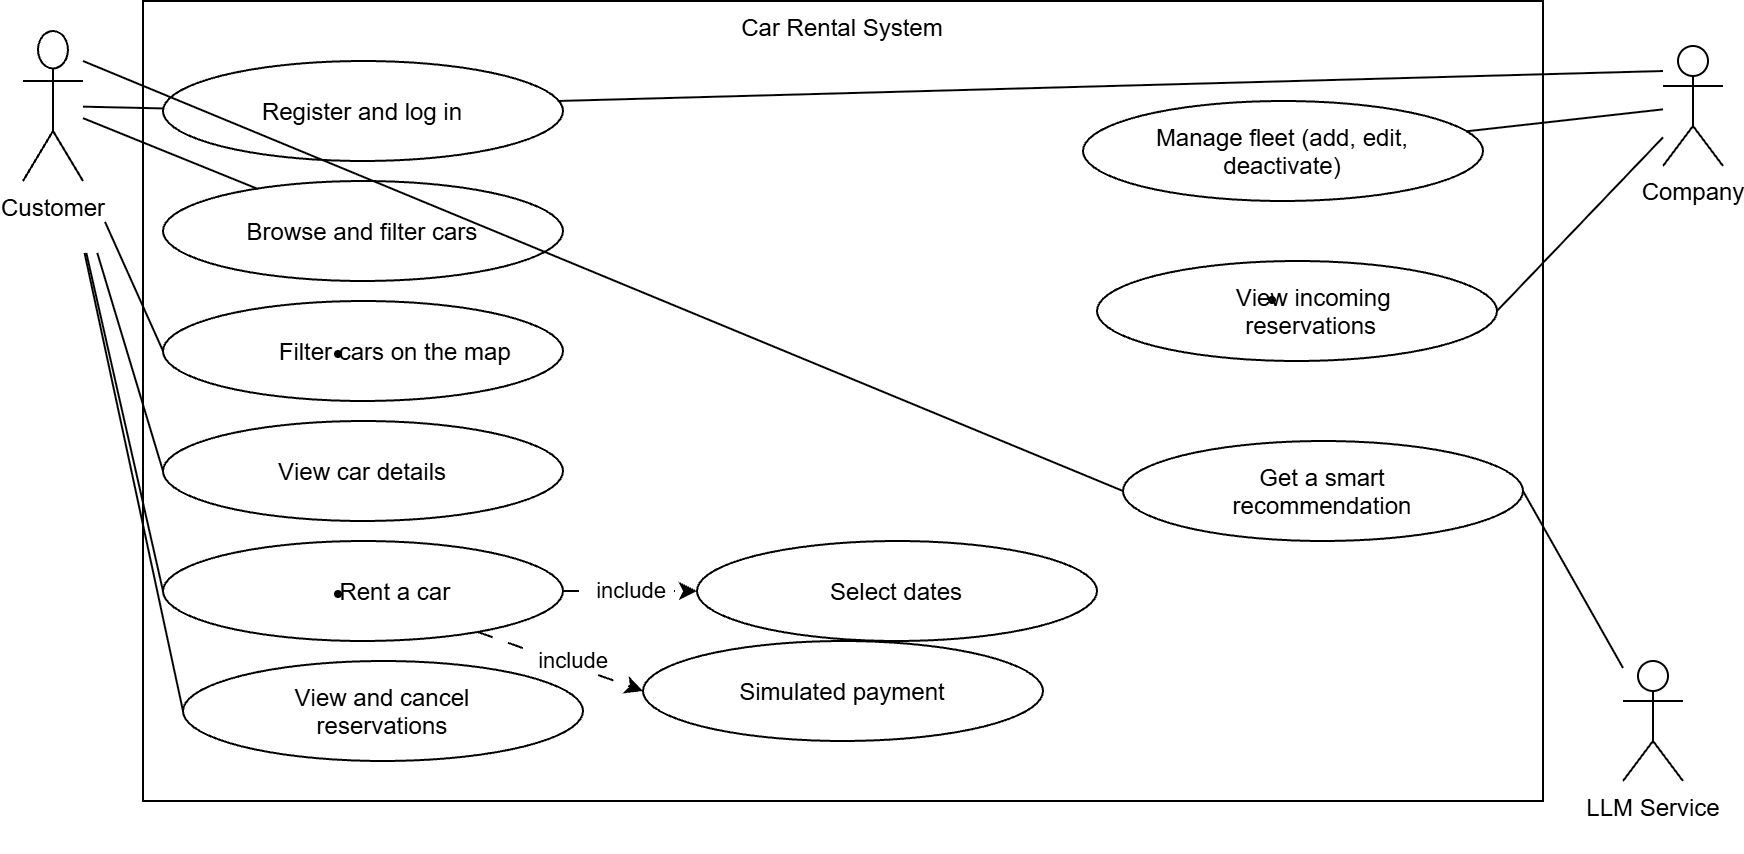

The diagram above was exported from draw.io. Its source (the exported page's mxGraphModel, read from the mxfile embedded in the PNG):
<mxGraphModel dx="1334" dy="800" grid="1" gridSize="10" guides="1" tooltips="1" connect="1" arrows="1" fold="1" page="1" pageScale="1" pageWidth="827" pageHeight="1169" math="0" shadow="0">
  <root>
    <mxCell id="0" />
    <mxCell id="1" parent="0" />
    <mxCell id="H6TZWVGjQkbMvTRyTdOF-1" parent="1" style="rounded=0;whiteSpace=wrap;html=1;verticalAlign=top;" value="Car Rental System" vertex="1">
      <mxGeometry height="400" width="700" x="150" y="20" as="geometry" />
    </mxCell>
    <mxCell id="Hp9av36Z8MhMBTq4qkf5-1" parent="1" style="ellipse;whiteSpace=wrap;html=1;shapeInside=1;" value="Register and log in&lt;div&gt;&lt;br&gt;&lt;/div&gt;&lt;div&gt;&lt;br&gt;&lt;/div&gt;&lt;div&gt;&lt;br&gt;&lt;/div&gt;&lt;div&gt;&lt;br&gt;&lt;/div&gt;" vertex="1">
      <mxGeometry height="50" width="200" x="160" y="50" as="geometry" />
    </mxCell>
    <mxCell id="Hp9av36Z8MhMBTq4qkf5-2" parent="1" style="ellipse;whiteSpace=wrap;html=1;shapeInside=1;" value="&lt;div style=&quot;&quot;&gt;Browse and filter cars&lt;/div&gt;" vertex="1">
      <mxGeometry height="50" width="200" x="160" y="110" as="geometry" />
    </mxCell>
    <mxCell id="Hp9av36Z8MhMBTq4qkf5-3" parent="1" style="ellipse;whiteSpace=wrap;html=1;shapeInside=1;" value="&lt;div&gt;&lt;ul dir=&quot;ltr&quot;&gt;&lt;li&gt;Filter cars on the map&lt;/li&gt;&lt;/ul&gt;&lt;/div&gt;&lt;div&gt;&lt;br&gt;&lt;/div&gt;&lt;div&gt;&lt;br&gt;&lt;/div&gt;&lt;div&gt;&lt;br&gt;&lt;/div&gt;" vertex="1">
      <mxGeometry height="50" width="200" x="160" y="170" as="geometry" />
    </mxCell>
    <mxCell id="Hp9av36Z8MhMBTq4qkf5-4" parent="1" style="ellipse;whiteSpace=wrap;html=1;shapeInside=1;" value="&lt;div style=&quot;&quot;&gt;View car details&lt;/div&gt;" vertex="1">
      <mxGeometry height="50" width="200" x="160" y="230" as="geometry" />
    </mxCell>
    <mxCell id="Hp9av36Z8MhMBTq4qkf5-39" edge="1" parent="1" source="Hp9av36Z8MhMBTq4qkf5-5" style="rounded=0;orthogonalLoop=1;jettySize=auto;html=1;defaultLabelBackgroundColor=page;labelPadding=0 4;flowAnimation=1;" target="Hp9av36Z8MhMBTq4qkf5-6" value="include">
      <mxGeometry relative="1" as="geometry" />
    </mxCell>
    <mxCell id="Hp9av36Z8MhMBTq4qkf5-40" edge="1" parent="1" source="Hp9av36Z8MhMBTq4qkf5-5" style="rounded=0;orthogonalLoop=1;jettySize=auto;html=1;entryX=0;entryY=0.5;entryDx=0;entryDy=0;defaultLabelBackgroundColor=page;labelPadding=0 4;flowAnimation=1;" target="Hp9av36Z8MhMBTq4qkf5-22">
      <mxGeometry relative="1" as="geometry" />
    </mxCell>
    <mxCell id="Hp9av36Z8MhMBTq4qkf5-44" connectable="0" parent="Hp9av36Z8MhMBTq4qkf5-40" style="edgeLabel;html=1;align=center;verticalAlign=middle;resizable=0;points=[];inheritText=1;defaultLabelBackgroundColor=page;labelPadding=0 4;" value="include" vertex="1">
      <mxGeometry relative="1" x="0.1263" y="3" as="geometry">
        <mxPoint as="offset" />
      </mxGeometry>
    </mxCell>
    <mxCell id="Hp9av36Z8MhMBTq4qkf5-5" parent="1" style="ellipse;whiteSpace=wrap;html=1;shapeInside=1;" value="&lt;div&gt;&lt;ul dir=&quot;ltr&quot;&gt;&lt;li&gt;Rent a car&lt;/li&gt;&lt;/ul&gt;&lt;/div&gt;&lt;div&gt;&lt;br&gt;&lt;/div&gt;&lt;div&gt;&lt;br&gt;&lt;/div&gt;&lt;div&gt;&lt;br&gt;&lt;/div&gt;" vertex="1">
      <mxGeometry height="50" width="200" x="160" y="290" as="geometry" />
    </mxCell>
    <mxCell id="Hp9av36Z8MhMBTq4qkf5-6" parent="1" style="ellipse;whiteSpace=wrap;html=1;shapeInside=1;" value="&lt;div style=&quot;&quot;&gt;Select dates&lt;/div&gt;" vertex="1">
      <mxGeometry height="50" width="200" x="427" y="290" as="geometry" />
    </mxCell>
    <mxCell id="Hp9av36Z8MhMBTq4qkf5-7" parent="1" style="ellipse;whiteSpace=wrap;html=1;shapeInside=1;" value="&lt;div&gt;&lt;ul dir=&quot;ltr&quot;&gt;&lt;li&gt;View incoming reservations&lt;/li&gt;&lt;/ul&gt;&lt;/div&gt;&lt;div&gt;&lt;br&gt;&lt;/div&gt;&lt;div&gt;&lt;br&gt;&lt;/div&gt;&lt;div&gt;&lt;br&gt;&lt;/div&gt;" vertex="1">
      <mxGeometry height="50" width="200" x="627" y="150" as="geometry" />
    </mxCell>
    <mxCell id="Hp9av36Z8MhMBTq4qkf5-8" parent="1" style="ellipse;whiteSpace=wrap;html=1;shapeInside=1;" value="&lt;div style=&quot;&quot;&gt;Manage fleet (add, edit, deactivate)&lt;/div&gt;" vertex="1">
      <mxGeometry height="50" width="200" x="620" y="70" as="geometry" />
    </mxCell>
    <mxCell id="Hp9av36Z8MhMBTq4qkf5-9" parent="1" style="ellipse;whiteSpace=wrap;html=1;shapeInside=1;" value="&lt;div style=&quot;&quot;&gt;View and cancel reservations&lt;/div&gt;&lt;div style=&quot;&quot;&gt;&lt;br&gt;&lt;/div&gt;" vertex="1">
      <mxGeometry height="50" width="200" x="170" y="350" as="geometry" />
    </mxCell>
    <mxCell id="Hp9av36Z8MhMBTq4qkf5-10" parent="1" style="ellipse;whiteSpace=wrap;html=1;shapeInside=1;" value="&lt;div style=&quot;&quot;&gt;Get a smart recommendation&lt;/div&gt;" vertex="1">
      <mxGeometry height="50" width="200" x="640" y="240" as="geometry" />
    </mxCell>
    <mxCell id="Hp9av36Z8MhMBTq4qkf5-27" edge="1" parent="1" source="Hp9av36Z8MhMBTq4qkf5-12" style="rounded=0;orthogonalLoop=1;jettySize=auto;html=1;defaultLabelBackgroundColor=page;labelPadding=0 4;endArrow=none;endFill=0;" target="Hp9av36Z8MhMBTq4qkf5-2">
      <mxGeometry relative="1" x="-0.0049" as="geometry" />
    </mxCell>
    <mxCell id="Hp9av36Z8MhMBTq4qkf5-28" edge="1" parent="1" source="Hp9av36Z8MhMBTq4qkf5-12" style="rounded=0;orthogonalLoop=1;jettySize=auto;html=1;entryX=0;entryY=0.5;entryDx=0;entryDy=0;defaultLabelBackgroundColor=page;labelPadding=0 4;endArrow=none;endFill=0;" target="Hp9av36Z8MhMBTq4qkf5-3">
      <mxGeometry relative="1" x="-0.0031" as="geometry" />
    </mxCell>
    <mxCell id="Hp9av36Z8MhMBTq4qkf5-29" edge="1" parent="1" source="Hp9av36Z8MhMBTq4qkf5-12" style="rounded=0;orthogonalLoop=1;jettySize=auto;html=1;entryX=0;entryY=0.5;entryDx=0;entryDy=0;defaultLabelBackgroundColor=page;labelPadding=0 4;endArrow=none;endFill=0;" target="Hp9av36Z8MhMBTq4qkf5-4">
      <mxGeometry relative="1" x="-0.0022" as="geometry" />
    </mxCell>
    <mxCell id="Hp9av36Z8MhMBTq4qkf5-30" edge="1" parent="1" source="Hp9av36Z8MhMBTq4qkf5-12" style="rounded=0;orthogonalLoop=1;jettySize=auto;html=1;defaultLabelBackgroundColor=page;labelPadding=0 4;endArrow=none;endFill=0;" target="Hp9av36Z8MhMBTq4qkf5-1">
      <mxGeometry relative="1" x="-0.0031" as="geometry" />
    </mxCell>
    <mxCell id="Hp9av36Z8MhMBTq4qkf5-31" edge="1" parent="1" source="Hp9av36Z8MhMBTq4qkf5-12" style="rounded=0;orthogonalLoop=1;jettySize=auto;html=1;entryX=0;entryY=0.5;entryDx=0;entryDy=0;defaultLabelBackgroundColor=page;labelPadding=0 4;endArrow=none;endFill=0;" target="Hp9av36Z8MhMBTq4qkf5-5">
      <mxGeometry relative="1" x="-0.0018" as="geometry" />
    </mxCell>
    <mxCell id="Hp9av36Z8MhMBTq4qkf5-32" edge="1" parent="1" source="Hp9av36Z8MhMBTq4qkf5-12" style="rounded=0;orthogonalLoop=1;jettySize=auto;html=1;entryX=0;entryY=0.5;entryDx=0;entryDy=0;defaultLabelBackgroundColor=page;labelPadding=0 4;endArrow=none;endFill=0;" target="Hp9av36Z8MhMBTq4qkf5-9">
      <mxGeometry relative="1" x="-0.2768" as="geometry" />
    </mxCell>
    <mxCell id="Hp9av36Z8MhMBTq4qkf5-34" edge="1" parent="1" style="rounded=0;orthogonalLoop=1;jettySize=auto;html=1;entryX=0;entryY=0.5;entryDx=0;entryDy=0;defaultLabelBackgroundColor=page;labelPadding=0 4;endArrow=none;endFill=0;" target="Hp9av36Z8MhMBTq4qkf5-10">
      <mxGeometry relative="1" x="0.0016" as="geometry">
        <mxPoint x="120" y="50.00000000000006" as="sourcePoint" />
        <mxPoint x="640" y="242.5" as="targetPoint" />
      </mxGeometry>
    </mxCell>
    <mxCell id="Hp9av36Z8MhMBTq4qkf5-12" parent="1" style="shape=umlActor;verticalLabelPosition=bottom;verticalAlign=top;html=1;outlineConnect=0;labelPerimeter=1;" value="Customer&lt;div&gt;&lt;br&gt;&lt;/div&gt;" vertex="1">
      <mxGeometry height="75" width="30" x="90" y="35" as="geometry" />
    </mxCell>
    <mxCell id="Hp9av36Z8MhMBTq4qkf5-35" edge="1" parent="1" style="rounded=0;orthogonalLoop=1;jettySize=auto;html=1;entryX=0.987;entryY=0.758;entryDx=0;entryDy=0;defaultLabelBackgroundColor=page;labelPadding=0 4;entryPerimeter=0;endArrow=none;endFill=0;">
      <mxGeometry relative="1" x="-0.0282" as="geometry">
        <mxPoint x="910" y="55.00697674418607" as="sourcePoint" />
        <mxPoint x="357.4000000000001" y="69.99999999999997" as="targetPoint" />
      </mxGeometry>
    </mxCell>
    <mxCell id="Hp9av36Z8MhMBTq4qkf5-36" edge="1" parent="1" source="Hp9av36Z8MhMBTq4qkf5-13" style="rounded=0;orthogonalLoop=1;jettySize=auto;html=1;defaultLabelBackgroundColor=page;labelPadding=0 4;endArrow=none;endFill=0;" target="Hp9av36Z8MhMBTq4qkf5-8">
      <mxGeometry relative="1" x="-0.0044" as="geometry" />
    </mxCell>
    <mxCell id="Hp9av36Z8MhMBTq4qkf5-37" edge="1" parent="1" source="Hp9av36Z8MhMBTq4qkf5-13" style="rounded=0;orthogonalLoop=1;jettySize=auto;html=1;entryX=1;entryY=0.5;entryDx=0;entryDy=0;defaultLabelBackgroundColor=page;labelPadding=0 4;endArrow=none;endFill=0;" target="Hp9av36Z8MhMBTq4qkf5-7">
      <mxGeometry relative="1" x="0.0027" as="geometry" />
    </mxCell>
    <mxCell id="Hp9av36Z8MhMBTq4qkf5-13" parent="1" style="shape=umlActor;verticalLabelPosition=bottom;verticalAlign=top;html=1;outlineConnect=0;labelPerimeter=1;" value="Company" vertex="1">
      <mxGeometry height="60" width="30" x="910" y="42.5" as="geometry" />
    </mxCell>
    <mxCell id="Hp9av36Z8MhMBTq4qkf5-38" edge="1" parent="1" source="Hp9av36Z8MhMBTq4qkf5-14" style="rounded=0;orthogonalLoop=1;jettySize=auto;html=1;entryX=1;entryY=0.5;entryDx=0;entryDy=0;defaultLabelBackgroundColor=page;labelPadding=0 4;endArrow=none;endFill=0;" target="Hp9av36Z8MhMBTq4qkf5-10">
      <mxGeometry relative="1" x="0.0031" as="geometry" />
    </mxCell>
    <mxCell id="Hp9av36Z8MhMBTq4qkf5-14" parent="1" style="shape=umlActor;verticalLabelPosition=bottom;verticalAlign=top;html=1;outlineConnect=0;labelPerimeter=1;" value="LLM Service&lt;div&gt;&lt;br&gt;&lt;/div&gt;" vertex="1">
      <mxGeometry height="60" width="30" x="890" y="350" as="geometry" />
    </mxCell>
    <mxCell id="Hp9av36Z8MhMBTq4qkf5-22" parent="1" style="ellipse;whiteSpace=wrap;html=1;shapeInside=1;" value="Simulated payment&lt;div&gt;&lt;br&gt;&lt;/div&gt;" vertex="1">
      <mxGeometry height="50" width="200" x="400" y="340" as="geometry" />
    </mxCell>
  </root>
</mxGraphModel>